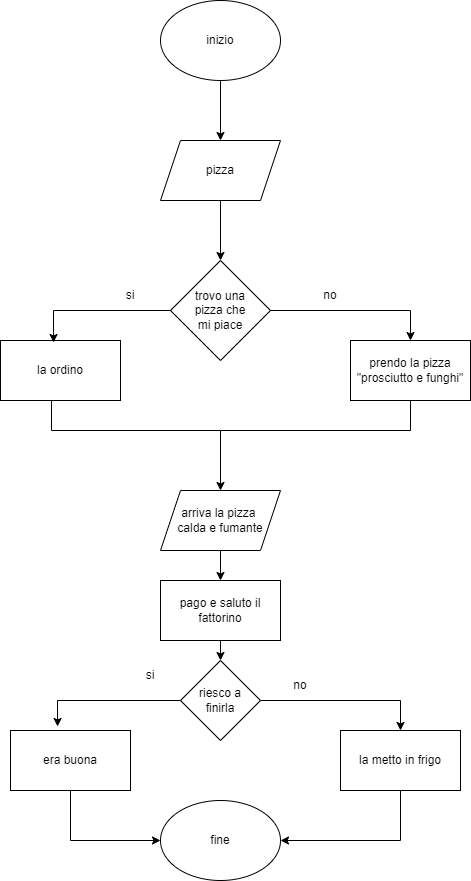

The diagram above was exported from draw.io. Its source (the exported page's mxGraphModel, read from the mxfile embedded in the PNG):
<mxGraphModel dx="2249" dy="832" grid="1" gridSize="10" guides="1" tooltips="1" connect="1" arrows="1" fold="1" page="1" pageScale="1" pageWidth="827" pageHeight="1169" math="0" shadow="0">
  <root>
    <mxCell id="0" />
    <mxCell id="1" parent="0" />
    <mxCell id="VZnrNKOF1wfiahPTq9TY-1" value="" style="ellipse;whiteSpace=wrap;html=1;" vertex="1" parent="1">
      <mxGeometry x="-60" y="40" width="120" height="80" as="geometry" />
    </mxCell>
    <mxCell id="VZnrNKOF1wfiahPTq9TY-2" value="inizio" style="text;html=1;strokeColor=none;fillColor=none;align=center;verticalAlign=middle;whiteSpace=wrap;rounded=0;" vertex="1" parent="1">
      <mxGeometry x="-30" y="65" width="60" height="30" as="geometry" />
    </mxCell>
    <mxCell id="VZnrNKOF1wfiahPTq9TY-4" value="" style="endArrow=classic;html=1;rounded=0;exitX=0.5;exitY=1;exitDx=0;exitDy=0;entryX=0.5;entryY=0;entryDx=0;entryDy=0;" edge="1" parent="1" source="VZnrNKOF1wfiahPTq9TY-1">
      <mxGeometry width="50" height="50" relative="1" as="geometry">
        <mxPoint y="300" as="sourcePoint" />
        <mxPoint y="180" as="targetPoint" />
      </mxGeometry>
    </mxCell>
    <mxCell id="VZnrNKOF1wfiahPTq9TY-5" value="pizza" style="text;html=1;strokeColor=none;fillColor=none;align=center;verticalAlign=middle;whiteSpace=wrap;rounded=0;" vertex="1" parent="1">
      <mxGeometry x="-30" y="195" width="60" height="30" as="geometry" />
    </mxCell>
    <mxCell id="VZnrNKOF1wfiahPTq9TY-6" value="" style="rhombus;whiteSpace=wrap;html=1;" vertex="1" parent="1">
      <mxGeometry x="-50" y="300" width="100" height="100" as="geometry" />
    </mxCell>
    <mxCell id="VZnrNKOF1wfiahPTq9TY-7" value="" style="endArrow=classic;html=1;rounded=0;exitX=0.5;exitY=1;exitDx=0;exitDy=0;entryX=0.5;entryY=0;entryDx=0;entryDy=0;" edge="1" parent="1" target="VZnrNKOF1wfiahPTq9TY-6">
      <mxGeometry width="50" height="50" relative="1" as="geometry">
        <mxPoint y="240" as="sourcePoint" />
        <mxPoint x="50" y="250" as="targetPoint" />
      </mxGeometry>
    </mxCell>
    <mxCell id="VZnrNKOF1wfiahPTq9TY-8" value="trovo una pizza che mi piace" style="text;html=1;strokeColor=none;fillColor=none;align=center;verticalAlign=middle;whiteSpace=wrap;rounded=0;" vertex="1" parent="1">
      <mxGeometry x="-30" y="335" width="60" height="30" as="geometry" />
    </mxCell>
    <mxCell id="VZnrNKOF1wfiahPTq9TY-9" value="pizza" style="shape=parallelogram;perimeter=parallelogramPerimeter;whiteSpace=wrap;html=1;fixedSize=1;" vertex="1" parent="1">
      <mxGeometry x="-60" y="180" width="120" height="60" as="geometry" />
    </mxCell>
    <mxCell id="VZnrNKOF1wfiahPTq9TY-10" value="prendo la pizza &quot;prosciutto e funghi&quot;" style="rounded=0;whiteSpace=wrap;html=1;" vertex="1" parent="1">
      <mxGeometry x="130" y="380" width="120" height="60" as="geometry" />
    </mxCell>
    <mxCell id="VZnrNKOF1wfiahPTq9TY-11" value="arriva la pizza&amp;nbsp;&lt;br&gt;calda e fumante" style="shape=parallelogram;perimeter=parallelogramPerimeter;whiteSpace=wrap;html=1;fixedSize=1;" vertex="1" parent="1">
      <mxGeometry x="-60" y="530" width="120" height="60" as="geometry" />
    </mxCell>
    <mxCell id="VZnrNKOF1wfiahPTq9TY-13" value="" style="endArrow=classic;html=1;rounded=0;entryX=0.5;entryY=0;entryDx=0;entryDy=0;" edge="1" parent="1" target="VZnrNKOF1wfiahPTq9TY-10">
      <mxGeometry width="50" height="50" relative="1" as="geometry">
        <mxPoint x="190" y="350" as="sourcePoint" />
        <mxPoint x="50" y="480" as="targetPoint" />
      </mxGeometry>
    </mxCell>
    <mxCell id="VZnrNKOF1wfiahPTq9TY-14" value="" style="endArrow=none;html=1;rounded=0;exitX=1;exitY=0.5;exitDx=0;exitDy=0;" edge="1" parent="1" source="VZnrNKOF1wfiahPTq9TY-6">
      <mxGeometry width="50" height="50" relative="1" as="geometry">
        <mxPoint y="530" as="sourcePoint" />
        <mxPoint x="190" y="350" as="targetPoint" />
      </mxGeometry>
    </mxCell>
    <mxCell id="VZnrNKOF1wfiahPTq9TY-15" value="" style="endArrow=classic;html=1;rounded=0;entryX=0.5;entryY=0;entryDx=0;entryDy=0;" edge="1" parent="1" target="VZnrNKOF1wfiahPTq9TY-11">
      <mxGeometry width="50" height="50" relative="1" as="geometry">
        <mxPoint x="190" y="470" as="sourcePoint" />
        <mxPoint y="470" as="targetPoint" />
        <Array as="points">
          <mxPoint y="470" />
        </Array>
      </mxGeometry>
    </mxCell>
    <mxCell id="VZnrNKOF1wfiahPTq9TY-16" value="" style="endArrow=none;html=1;rounded=0;exitX=0.5;exitY=1;exitDx=0;exitDy=0;" edge="1" parent="1" source="VZnrNKOF1wfiahPTq9TY-10">
      <mxGeometry width="50" height="50" relative="1" as="geometry">
        <mxPoint y="610" as="sourcePoint" />
        <mxPoint x="190" y="470" as="targetPoint" />
      </mxGeometry>
    </mxCell>
    <mxCell id="VZnrNKOF1wfiahPTq9TY-17" value="si" style="text;html=1;strokeColor=none;fillColor=none;align=center;verticalAlign=middle;whiteSpace=wrap;rounded=0;" vertex="1" parent="1">
      <mxGeometry x="-120" y="320" width="60" height="30" as="geometry" />
    </mxCell>
    <mxCell id="VZnrNKOF1wfiahPTq9TY-18" value="no" style="text;html=1;strokeColor=none;fillColor=none;align=center;verticalAlign=middle;whiteSpace=wrap;rounded=0;" vertex="1" parent="1">
      <mxGeometry x="80" y="320" width="60" height="30" as="geometry" />
    </mxCell>
    <mxCell id="VZnrNKOF1wfiahPTq9TY-19" value="riesco a&lt;br&gt;finirla" style="rhombus;whiteSpace=wrap;html=1;" vertex="1" parent="1">
      <mxGeometry x="-40" y="700" width="80" height="80" as="geometry" />
    </mxCell>
    <mxCell id="VZnrNKOF1wfiahPTq9TY-21" value="fine" style="ellipse;whiteSpace=wrap;html=1;" vertex="1" parent="1">
      <mxGeometry x="-60" y="840" width="120" height="80" as="geometry" />
    </mxCell>
    <mxCell id="VZnrNKOF1wfiahPTq9TY-23" value="la metto in frigo" style="rounded=0;whiteSpace=wrap;html=1;" vertex="1" parent="1">
      <mxGeometry x="120" y="770" width="120" height="60" as="geometry" />
    </mxCell>
    <mxCell id="VZnrNKOF1wfiahPTq9TY-24" value="" style="endArrow=none;html=1;rounded=0;exitX=1;exitY=0.5;exitDx=0;exitDy=0;" edge="1" parent="1" source="VZnrNKOF1wfiahPTq9TY-19">
      <mxGeometry width="50" height="50" relative="1" as="geometry">
        <mxPoint y="850" as="sourcePoint" />
        <mxPoint x="180" y="740" as="targetPoint" />
      </mxGeometry>
    </mxCell>
    <mxCell id="VZnrNKOF1wfiahPTq9TY-25" value="" style="endArrow=classic;html=1;rounded=0;entryX=0.5;entryY=0;entryDx=0;entryDy=0;" edge="1" parent="1" target="VZnrNKOF1wfiahPTq9TY-23">
      <mxGeometry width="50" height="50" relative="1" as="geometry">
        <mxPoint x="180" y="740" as="sourcePoint" />
        <mxPoint x="50" y="800" as="targetPoint" />
      </mxGeometry>
    </mxCell>
    <mxCell id="VZnrNKOF1wfiahPTq9TY-26" value="" style="endArrow=none;html=1;rounded=0;entryX=0.5;entryY=1;entryDx=0;entryDy=0;" edge="1" parent="1" target="VZnrNKOF1wfiahPTq9TY-23">
      <mxGeometry width="50" height="50" relative="1" as="geometry">
        <mxPoint x="180" y="880" as="sourcePoint" />
        <mxPoint x="50" y="800" as="targetPoint" />
      </mxGeometry>
    </mxCell>
    <mxCell id="VZnrNKOF1wfiahPTq9TY-27" value="" style="endArrow=classic;html=1;rounded=0;entryX=1;entryY=0.5;entryDx=0;entryDy=0;" edge="1" parent="1" target="VZnrNKOF1wfiahPTq9TY-21">
      <mxGeometry width="50" height="50" relative="1" as="geometry">
        <mxPoint x="180" y="880" as="sourcePoint" />
        <mxPoint x="50" y="800" as="targetPoint" />
      </mxGeometry>
    </mxCell>
    <mxCell id="VZnrNKOF1wfiahPTq9TY-28" value="si" style="text;html=1;strokeColor=none;fillColor=none;align=center;verticalAlign=middle;whiteSpace=wrap;rounded=0;" vertex="1" parent="1">
      <mxGeometry x="-100" y="700" width="60" height="30" as="geometry" />
    </mxCell>
    <mxCell id="VZnrNKOF1wfiahPTq9TY-34" value="la ordino" style="rounded=0;whiteSpace=wrap;html=1;" vertex="1" parent="1">
      <mxGeometry x="-220" y="380" width="120" height="60" as="geometry" />
    </mxCell>
    <mxCell id="VZnrNKOF1wfiahPTq9TY-35" value="" style="endArrow=classic;html=1;rounded=0;exitX=0;exitY=0.5;exitDx=0;exitDy=0;entryX=0.442;entryY=0.033;entryDx=0;entryDy=0;entryPerimeter=0;" edge="1" parent="1" source="VZnrNKOF1wfiahPTq9TY-6" target="VZnrNKOF1wfiahPTq9TY-34">
      <mxGeometry width="50" height="50" relative="1" as="geometry">
        <mxPoint y="520" as="sourcePoint" />
        <mxPoint x="50" y="470" as="targetPoint" />
        <Array as="points">
          <mxPoint x="-167" y="350" />
        </Array>
      </mxGeometry>
    </mxCell>
    <mxCell id="VZnrNKOF1wfiahPTq9TY-36" value="" style="endArrow=none;html=1;rounded=0;entryX=0.425;entryY=1;entryDx=0;entryDy=0;entryPerimeter=0;" edge="1" parent="1" target="VZnrNKOF1wfiahPTq9TY-34">
      <mxGeometry width="50" height="50" relative="1" as="geometry">
        <mxPoint y="470" as="sourcePoint" />
        <mxPoint x="50" y="470" as="targetPoint" />
        <Array as="points">
          <mxPoint x="-169" y="470" />
        </Array>
      </mxGeometry>
    </mxCell>
    <mxCell id="VZnrNKOF1wfiahPTq9TY-37" value="no" style="text;html=1;strokeColor=none;fillColor=none;align=center;verticalAlign=middle;whiteSpace=wrap;rounded=0;" vertex="1" parent="1">
      <mxGeometry x="50" y="710" width="60" height="30" as="geometry" />
    </mxCell>
    <mxCell id="VZnrNKOF1wfiahPTq9TY-38" value="era buona" style="rounded=0;whiteSpace=wrap;html=1;" vertex="1" parent="1">
      <mxGeometry x="-210" y="770" width="120" height="60" as="geometry" />
    </mxCell>
    <mxCell id="VZnrNKOF1wfiahPTq9TY-39" value="" style="endArrow=classic;html=1;rounded=0;exitX=0;exitY=0.5;exitDx=0;exitDy=0;entryX=0.392;entryY=-0.067;entryDx=0;entryDy=0;entryPerimeter=0;" edge="1" parent="1" source="VZnrNKOF1wfiahPTq9TY-19" target="VZnrNKOF1wfiahPTq9TY-38">
      <mxGeometry width="50" height="50" relative="1" as="geometry">
        <mxPoint y="770" as="sourcePoint" />
        <mxPoint x="50" y="720" as="targetPoint" />
        <Array as="points">
          <mxPoint x="-163" y="740" />
        </Array>
      </mxGeometry>
    </mxCell>
    <mxCell id="VZnrNKOF1wfiahPTq9TY-40" value="" style="endArrow=classic;html=1;rounded=0;exitX=0.5;exitY=1;exitDx=0;exitDy=0;entryX=0;entryY=0.5;entryDx=0;entryDy=0;" edge="1" parent="1" source="VZnrNKOF1wfiahPTq9TY-38" target="VZnrNKOF1wfiahPTq9TY-21">
      <mxGeometry width="50" height="50" relative="1" as="geometry">
        <mxPoint y="770" as="sourcePoint" />
        <mxPoint x="50" y="720" as="targetPoint" />
        <Array as="points">
          <mxPoint x="-150" y="880" />
        </Array>
      </mxGeometry>
    </mxCell>
    <mxCell id="VZnrNKOF1wfiahPTq9TY-41" value="pago e saluto il&lt;br&gt;fattorino" style="rounded=0;whiteSpace=wrap;html=1;" vertex="1" parent="1">
      <mxGeometry x="-60" y="620" width="120" height="60" as="geometry" />
    </mxCell>
    <mxCell id="VZnrNKOF1wfiahPTq9TY-42" value="" style="endArrow=classic;html=1;rounded=0;exitX=0.5;exitY=1;exitDx=0;exitDy=0;entryX=0.5;entryY=0;entryDx=0;entryDy=0;" edge="1" parent="1" source="VZnrNKOF1wfiahPTq9TY-11" target="VZnrNKOF1wfiahPTq9TY-41">
      <mxGeometry width="50" height="50" relative="1" as="geometry">
        <mxPoint x="70" y="640" as="sourcePoint" />
        <mxPoint x="120" y="590" as="targetPoint" />
      </mxGeometry>
    </mxCell>
    <mxCell id="VZnrNKOF1wfiahPTq9TY-43" value="" style="endArrow=classic;html=1;rounded=0;exitX=0.5;exitY=1;exitDx=0;exitDy=0;entryX=0.5;entryY=0;entryDx=0;entryDy=0;" edge="1" parent="1" source="VZnrNKOF1wfiahPTq9TY-41" target="VZnrNKOF1wfiahPTq9TY-19">
      <mxGeometry width="50" height="50" relative="1" as="geometry">
        <mxPoint x="70" y="640" as="sourcePoint" />
        <mxPoint x="120" y="590" as="targetPoint" />
      </mxGeometry>
    </mxCell>
  </root>
</mxGraphModel>